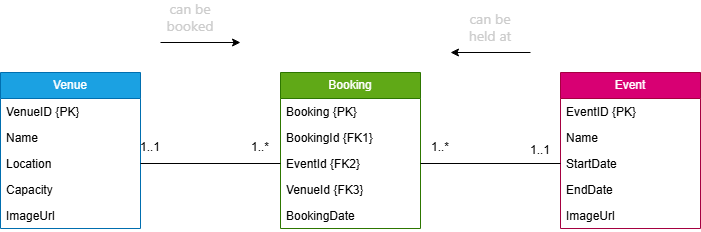

The diagram above was exported from draw.io. Its source (the exported page's mxGraphModel, read from the mxfile embedded in the PNG):
<mxGraphModel dx="889" dy="815" grid="1" gridSize="10" guides="1" tooltips="1" connect="1" arrows="1" fold="1" page="1" pageScale="1" pageWidth="850" pageHeight="1100" math="0" shadow="0">
  <root>
    <mxCell id="0" />
    <mxCell id="1" parent="0" />
    <mxCell id="vNjp41PVGoTQgZy7ARfF-1" parent="1" style="swimlane;fontStyle=0;childLayout=stackLayout;horizontal=1;startSize=26;fillColor=#1ba1e2;horizontalStack=0;resizeParent=1;resizeParentMax=0;resizeLast=0;collapsible=1;marginBottom=0;whiteSpace=wrap;html=1;fontColor=#ffffff;strokeColor=#006EAF;" value="Venue" vertex="1">
      <mxGeometry height="156" width="140" x="40" y="120" as="geometry" />
    </mxCell>
    <mxCell id="vNjp41PVGoTQgZy7ARfF-2" parent="vNjp41PVGoTQgZy7ARfF-1" style="text;strokeColor=none;fillColor=none;align=left;verticalAlign=top;spacingLeft=4;spacingRight=4;overflow=hidden;rotatable=0;points=[[0,0.5],[1,0.5]];portConstraint=eastwest;whiteSpace=wrap;html=1;" value="&lt;span style=&quot;text-align: center;&quot;&gt;VenueID {PK}&lt;/span&gt;" vertex="1">
      <mxGeometry height="26" width="140" y="26" as="geometry" />
    </mxCell>
    <mxCell id="vNjp41PVGoTQgZy7ARfF-5" parent="vNjp41PVGoTQgZy7ARfF-1" style="text;strokeColor=none;fillColor=none;align=left;verticalAlign=top;spacingLeft=4;spacingRight=4;overflow=hidden;rotatable=0;points=[[0,0.5],[1,0.5]];portConstraint=eastwest;whiteSpace=wrap;html=1;" value="Name" vertex="1">
      <mxGeometry height="26" width="140" y="52" as="geometry" />
    </mxCell>
    <mxCell id="vNjp41PVGoTQgZy7ARfF-4" parent="vNjp41PVGoTQgZy7ARfF-1" style="text;strokeColor=none;fillColor=none;align=left;verticalAlign=top;spacingLeft=4;spacingRight=4;overflow=hidden;rotatable=0;points=[[0,0.5],[1,0.5]];portConstraint=eastwest;whiteSpace=wrap;html=1;" value="Location" vertex="1">
      <mxGeometry height="26" width="140" y="78" as="geometry" />
    </mxCell>
    <mxCell id="vNjp41PVGoTQgZy7ARfF-6" parent="vNjp41PVGoTQgZy7ARfF-1" style="text;strokeColor=none;fillColor=none;align=left;verticalAlign=top;spacingLeft=4;spacingRight=4;overflow=hidden;rotatable=0;points=[[0,0.5],[1,0.5]];portConstraint=eastwest;whiteSpace=wrap;html=1;" value="Capacity" vertex="1">
      <mxGeometry height="26" width="140" y="104" as="geometry" />
    </mxCell>
    <mxCell id="vNjp41PVGoTQgZy7ARfF-7" parent="vNjp41PVGoTQgZy7ARfF-1" style="text;strokeColor=none;fillColor=none;align=left;verticalAlign=top;spacingLeft=4;spacingRight=4;overflow=hidden;rotatable=0;points=[[0,0.5],[1,0.5]];portConstraint=eastwest;whiteSpace=wrap;html=1;" value="ImageUrl" vertex="1">
      <mxGeometry height="26" width="140" y="130" as="geometry" />
    </mxCell>
    <mxCell id="vNjp41PVGoTQgZy7ARfF-10" parent="1" style="swimlane;fontStyle=0;childLayout=stackLayout;horizontal=1;startSize=26;fillColor=#d80073;horizontalStack=0;resizeParent=1;resizeParentMax=0;resizeLast=0;collapsible=1;marginBottom=0;whiteSpace=wrap;html=1;fontColor=#ffffff;strokeColor=#A50040;" value="Event" vertex="1">
      <mxGeometry height="156" width="140" x="600" y="120" as="geometry" />
    </mxCell>
    <mxCell id="vNjp41PVGoTQgZy7ARfF-11" parent="vNjp41PVGoTQgZy7ARfF-10" style="text;strokeColor=none;fillColor=none;align=left;verticalAlign=top;spacingLeft=4;spacingRight=4;overflow=hidden;rotatable=0;points=[[0,0.5],[1,0.5]];portConstraint=eastwest;whiteSpace=wrap;html=1;" value="&lt;span style=&quot;text-align: center;&quot;&gt;EventID {PK}&lt;/span&gt;" vertex="1">
      <mxGeometry height="26" width="140" y="26" as="geometry" />
    </mxCell>
    <mxCell id="vNjp41PVGoTQgZy7ARfF-14" parent="vNjp41PVGoTQgZy7ARfF-10" style="text;strokeColor=none;fillColor=none;align=left;verticalAlign=top;spacingLeft=4;spacingRight=4;overflow=hidden;rotatable=0;points=[[0,0.5],[1,0.5]];portConstraint=eastwest;whiteSpace=wrap;html=1;" value="Name" vertex="1">
      <mxGeometry height="26" width="140" y="52" as="geometry" />
    </mxCell>
    <mxCell id="vNjp41PVGoTQgZy7ARfF-15" parent="vNjp41PVGoTQgZy7ARfF-10" style="text;strokeColor=none;fillColor=none;align=left;verticalAlign=top;spacingLeft=4;spacingRight=4;overflow=hidden;rotatable=0;points=[[0,0.5],[1,0.5]];portConstraint=eastwest;whiteSpace=wrap;html=1;" value="StartDate" vertex="1">
      <mxGeometry height="26" width="140" y="78" as="geometry" />
    </mxCell>
    <mxCell id="vNjp41PVGoTQgZy7ARfF-16" parent="vNjp41PVGoTQgZy7ARfF-10" style="text;strokeColor=none;fillColor=none;align=left;verticalAlign=top;spacingLeft=4;spacingRight=4;overflow=hidden;rotatable=0;points=[[0,0.5],[1,0.5]];portConstraint=eastwest;whiteSpace=wrap;html=1;" value="EndDate" vertex="1">
      <mxGeometry height="26" width="140" y="104" as="geometry" />
    </mxCell>
    <mxCell id="vNjp41PVGoTQgZy7ARfF-17" parent="vNjp41PVGoTQgZy7ARfF-10" style="text;strokeColor=none;fillColor=none;align=left;verticalAlign=top;spacingLeft=4;spacingRight=4;overflow=hidden;rotatable=0;points=[[0,0.5],[1,0.5]];portConstraint=eastwest;whiteSpace=wrap;html=1;" value="ImageUrl" vertex="1">
      <mxGeometry height="26" width="140" y="130" as="geometry" />
    </mxCell>
    <mxCell id="vNjp41PVGoTQgZy7ARfF-18" parent="1" style="swimlane;fontStyle=0;childLayout=stackLayout;horizontal=1;startSize=26;horizontalStack=0;resizeParent=1;resizeParentMax=0;resizeLast=0;collapsible=1;marginBottom=0;whiteSpace=wrap;html=1;fillColor=#60a917;fontColor=#ffffff;strokeColor=#2D7600;" value="Booking" vertex="1">
      <mxGeometry height="156" width="140" x="320" y="120" as="geometry" />
    </mxCell>
    <mxCell id="vNjp41PVGoTQgZy7ARfF-19" parent="vNjp41PVGoTQgZy7ARfF-18" style="text;strokeColor=none;fillColor=none;align=left;verticalAlign=top;spacingLeft=4;spacingRight=4;overflow=hidden;rotatable=0;points=[[0,0.5],[1,0.5]];portConstraint=eastwest;whiteSpace=wrap;html=1;" value="&lt;span style=&quot;text-align: center;&quot;&gt;Booking&amp;nbsp;{PK}&lt;/span&gt;" vertex="1">
      <mxGeometry height="26" width="140" y="26" as="geometry" />
    </mxCell>
    <mxCell id="vNjp41PVGoTQgZy7ARfF-20" parent="vNjp41PVGoTQgZy7ARfF-18" style="text;strokeColor=none;fillColor=none;align=left;verticalAlign=top;spacingLeft=4;spacingRight=4;overflow=hidden;rotatable=0;points=[[0,0.5],[1,0.5]];portConstraint=eastwest;whiteSpace=wrap;html=1;" value="BookingId {FK1}" vertex="1">
      <mxGeometry height="26" width="140" y="52" as="geometry" />
    </mxCell>
    <mxCell id="vNjp41PVGoTQgZy7ARfF-21" parent="vNjp41PVGoTQgZy7ARfF-18" style="text;strokeColor=none;fillColor=none;align=left;verticalAlign=top;spacingLeft=4;spacingRight=4;overflow=hidden;rotatable=0;points=[[0,0.5],[1,0.5]];portConstraint=eastwest;whiteSpace=wrap;html=1;" value="EventId {FK2}" vertex="1">
      <mxGeometry height="26" width="140" y="78" as="geometry" />
    </mxCell>
    <mxCell id="vNjp41PVGoTQgZy7ARfF-22" parent="vNjp41PVGoTQgZy7ARfF-18" style="text;strokeColor=none;fillColor=none;align=left;verticalAlign=top;spacingLeft=4;spacingRight=4;overflow=hidden;rotatable=0;points=[[0,0.5],[1,0.5]];portConstraint=eastwest;whiteSpace=wrap;html=1;" value="VenueId {FK3}" vertex="1">
      <mxGeometry height="26" width="140" y="104" as="geometry" />
    </mxCell>
    <mxCell id="vNjp41PVGoTQgZy7ARfF-23" parent="vNjp41PVGoTQgZy7ARfF-18" style="text;strokeColor=none;fillColor=none;align=left;verticalAlign=top;spacingLeft=4;spacingRight=4;overflow=hidden;rotatable=0;points=[[0,0.5],[1,0.5]];portConstraint=eastwest;whiteSpace=wrap;html=1;" value="BookingDate" vertex="1">
      <mxGeometry height="26" width="140" y="130" as="geometry" />
    </mxCell>
    <mxCell id="vNjp41PVGoTQgZy7ARfF-24" edge="1" parent="1" source="vNjp41PVGoTQgZy7ARfF-4" style="edgeStyle=orthogonalEdgeStyle;rounded=0;orthogonalLoop=1;jettySize=auto;html=1;exitX=1;exitY=0.5;exitDx=0;exitDy=0;entryX=0;entryY=0.5;entryDx=0;entryDy=0;endArrow=none;endFill=0;" target="vNjp41PVGoTQgZy7ARfF-21">
      <mxGeometry relative="1" as="geometry" />
    </mxCell>
    <mxCell id="vNjp41PVGoTQgZy7ARfF-25" edge="1" parent="1" source="vNjp41PVGoTQgZy7ARfF-21" style="edgeStyle=orthogonalEdgeStyle;rounded=0;orthogonalLoop=1;jettySize=auto;html=1;entryX=0;entryY=0.5;entryDx=0;entryDy=0;endArrow=none;endFill=0;" target="vNjp41PVGoTQgZy7ARfF-15">
      <mxGeometry relative="1" as="geometry" />
    </mxCell>
    <mxCell id="vNjp41PVGoTQgZy7ARfF-27" parent="1" style="text;html=1;whiteSpace=wrap;strokeColor=none;fillColor=none;align=center;verticalAlign=middle;rounded=0;" value="1..1" vertex="1">
      <mxGeometry height="30" width="60" x="160" y="180" as="geometry" />
    </mxCell>
    <mxCell id="vNjp41PVGoTQgZy7ARfF-28" parent="1" style="text;html=1;whiteSpace=wrap;strokeColor=none;fillColor=none;align=center;verticalAlign=middle;rounded=0;" value="1..1" vertex="1">
      <mxGeometry height="30" width="60" x="550" y="183" as="geometry" />
    </mxCell>
    <mxCell id="vNjp41PVGoTQgZy7ARfF-29" parent="1" style="text;html=1;whiteSpace=wrap;strokeColor=none;fillColor=none;align=center;verticalAlign=middle;rounded=0;" value="1..*" vertex="1">
      <mxGeometry height="30" width="60" x="270" y="180" as="geometry" />
    </mxCell>
    <mxCell id="vNjp41PVGoTQgZy7ARfF-30" parent="1" style="text;html=1;whiteSpace=wrap;strokeColor=none;fillColor=none;align=center;verticalAlign=middle;rounded=0;" value="1..*" vertex="1">
      <mxGeometry height="30" width="60" x="450" y="180" as="geometry" />
    </mxCell>
    <mxCell id="vNjp41PVGoTQgZy7ARfF-31" edge="1" parent="1" style="endArrow=classic;html=1;rounded=0;" value="">
      <mxGeometry height="50" relative="1" width="50" as="geometry">
        <mxPoint x="570" y="100" as="sourcePoint" />
        <mxPoint x="490" y="100" as="targetPoint" />
      </mxGeometry>
    </mxCell>
    <mxCell id="vNjp41PVGoTQgZy7ARfF-32" edge="1" parent="1" style="endArrow=classic;html=1;rounded=0;" value="">
      <mxGeometry height="50" relative="1" width="50" as="geometry">
        <mxPoint x="200" y="90" as="sourcePoint" />
        <mxPoint x="280" y="90" as="targetPoint" />
      </mxGeometry>
    </mxCell>
    <mxCell id="vNjp41PVGoTQgZy7ARfF-33" parent="1" style="text;html=1;whiteSpace=wrap;strokeColor=none;fillColor=none;align=center;verticalAlign=middle;rounded=0;" value="&lt;span style=&quot;color: rgb(204, 204, 204); font-family: -apple-system, BlinkMacSystemFont, &amp;quot;Segoe WPC&amp;quot;, &amp;quot;Segoe UI&amp;quot;, system-ui, Ubuntu, &amp;quot;Droid Sans&amp;quot;, sans-serif; font-size: 14px; text-align: start;&quot;&gt;can be booked&lt;/span&gt;" vertex="1">
      <mxGeometry height="30" width="60" x="200" y="50" as="geometry" />
    </mxCell>
    <mxCell id="vNjp41PVGoTQgZy7ARfF-34" parent="1" style="text;html=1;whiteSpace=wrap;strokeColor=none;fillColor=none;align=center;verticalAlign=middle;rounded=0;" value="&lt;span style=&quot;color: rgb(204, 204, 204); font-family: -apple-system, BlinkMacSystemFont, &amp;quot;Segoe WPC&amp;quot;, &amp;quot;Segoe UI&amp;quot;, system-ui, Ubuntu, &amp;quot;Droid Sans&amp;quot;, sans-serif; font-size: 14px; text-align: start;&quot;&gt;can be held at&lt;/span&gt;" vertex="1">
      <mxGeometry height="30" width="60" x="500" y="60" as="geometry" />
    </mxCell>
  </root>
</mxGraphModel>